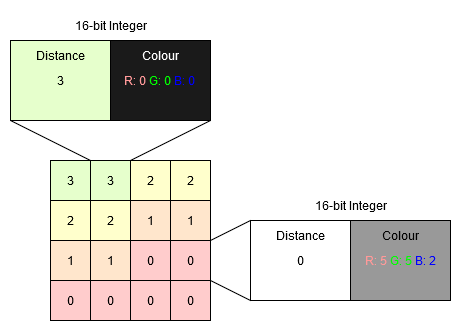

The diagram above was exported from draw.io. Its source (the exported page's mxGraphModel, read from the mxfile embedded in the PNG):
<mxGraphModel dx="1221" dy="626" grid="1" gridSize="10" guides="1" tooltips="1" connect="1" arrows="1" fold="1" page="1" pageScale="1" pageWidth="850" pageHeight="1100" math="0" shadow="0">
  <root>
    <mxCell id="0" />
    <mxCell id="1" parent="0" />
    <mxCell id="dvxmLoHeGHkcWufHjulo-40" value="" style="group" parent="1" vertex="1" connectable="0">
      <mxGeometry x="320" y="560" width="160" height="160" as="geometry" />
    </mxCell>
    <mxCell id="dvxmLoHeGHkcWufHjulo-41" value="" style="whiteSpace=wrap;html=1;aspect=fixed;" parent="dvxmLoHeGHkcWufHjulo-40" vertex="1">
      <mxGeometry width="160" height="160" as="geometry" />
    </mxCell>
    <mxCell id="dvxmLoHeGHkcWufHjulo-42" value="3" style="whiteSpace=wrap;html=1;aspect=fixed;fillColor=#E6FFCC;" parent="dvxmLoHeGHkcWufHjulo-40" vertex="1">
      <mxGeometry width="40" height="40" as="geometry" />
    </mxCell>
    <mxCell id="dvxmLoHeGHkcWufHjulo-43" value="3" style="whiteSpace=wrap;html=1;aspect=fixed;fillColor=#E6FFCC;" parent="dvxmLoHeGHkcWufHjulo-40" vertex="1">
      <mxGeometry x="40" width="40" height="40" as="geometry" />
    </mxCell>
    <mxCell id="dvxmLoHeGHkcWufHjulo-44" value="2" style="whiteSpace=wrap;html=1;aspect=fixed;fillColor=#FFFFCC;" parent="dvxmLoHeGHkcWufHjulo-40" vertex="1">
      <mxGeometry x="80" width="40" height="40" as="geometry" />
    </mxCell>
    <mxCell id="dvxmLoHeGHkcWufHjulo-45" value="2" style="whiteSpace=wrap;html=1;aspect=fixed;fillColor=#FFFFCC;" parent="dvxmLoHeGHkcWufHjulo-40" vertex="1">
      <mxGeometry x="120" width="40" height="40" as="geometry" />
    </mxCell>
    <mxCell id="dvxmLoHeGHkcWufHjulo-46" value="2" style="whiteSpace=wrap;html=1;aspect=fixed;fillColor=#FFFFCC;" parent="dvxmLoHeGHkcWufHjulo-40" vertex="1">
      <mxGeometry y="40" width="40" height="40" as="geometry" />
    </mxCell>
    <mxCell id="dvxmLoHeGHkcWufHjulo-47" value="2" style="whiteSpace=wrap;html=1;aspect=fixed;fillColor=#FFFFCC;" parent="dvxmLoHeGHkcWufHjulo-40" vertex="1">
      <mxGeometry x="40" y="40" width="40" height="40" as="geometry" />
    </mxCell>
    <mxCell id="dvxmLoHeGHkcWufHjulo-48" value="1" style="whiteSpace=wrap;html=1;aspect=fixed;fillColor=#FFE6CC;" parent="dvxmLoHeGHkcWufHjulo-40" vertex="1">
      <mxGeometry x="80" y="40" width="40" height="40" as="geometry" />
    </mxCell>
    <mxCell id="dvxmLoHeGHkcWufHjulo-49" value="1" style="whiteSpace=wrap;html=1;aspect=fixed;fillColor=#FFE6CC;" parent="dvxmLoHeGHkcWufHjulo-40" vertex="1">
      <mxGeometry x="120" y="40" width="40" height="40" as="geometry" />
    </mxCell>
    <mxCell id="dvxmLoHeGHkcWufHjulo-50" value="1" style="whiteSpace=wrap;html=1;aspect=fixed;fillColor=#FFE6CC;" parent="dvxmLoHeGHkcWufHjulo-40" vertex="1">
      <mxGeometry y="80" width="40" height="40" as="geometry" />
    </mxCell>
    <mxCell id="dvxmLoHeGHkcWufHjulo-51" value="1" style="whiteSpace=wrap;html=1;aspect=fixed;fillColor=#FFE6CC;" parent="dvxmLoHeGHkcWufHjulo-40" vertex="1">
      <mxGeometry x="40" y="80" width="40" height="40" as="geometry" />
    </mxCell>
    <mxCell id="dvxmLoHeGHkcWufHjulo-52" value="0" style="whiteSpace=wrap;html=1;aspect=fixed;fillColor=#FFCCCC;" parent="dvxmLoHeGHkcWufHjulo-40" vertex="1">
      <mxGeometry x="80" y="80" width="40" height="40" as="geometry" />
    </mxCell>
    <mxCell id="dvxmLoHeGHkcWufHjulo-53" value="0" style="whiteSpace=wrap;html=1;aspect=fixed;fillColor=#FFCCCC;" parent="dvxmLoHeGHkcWufHjulo-40" vertex="1">
      <mxGeometry x="120" y="80" width="40" height="40" as="geometry" />
    </mxCell>
    <mxCell id="dvxmLoHeGHkcWufHjulo-54" value="0" style="whiteSpace=wrap;html=1;aspect=fixed;fillColor=#FFCCCC;" parent="dvxmLoHeGHkcWufHjulo-40" vertex="1">
      <mxGeometry y="120" width="40" height="40" as="geometry" />
    </mxCell>
    <mxCell id="dvxmLoHeGHkcWufHjulo-55" value="0" style="whiteSpace=wrap;html=1;aspect=fixed;fillColor=#FFCCCC;" parent="dvxmLoHeGHkcWufHjulo-40" vertex="1">
      <mxGeometry x="40" y="120" width="40" height="40" as="geometry" />
    </mxCell>
    <mxCell id="dvxmLoHeGHkcWufHjulo-56" value="0" style="whiteSpace=wrap;html=1;aspect=fixed;strokeColor=#000000;fillColor=#FFCCCC;" parent="dvxmLoHeGHkcWufHjulo-40" vertex="1">
      <mxGeometry x="80" y="120" width="40" height="40" as="geometry" />
    </mxCell>
    <mxCell id="dvxmLoHeGHkcWufHjulo-57" value="0" style="whiteSpace=wrap;html=1;aspect=fixed;fillColor=#FFCCCC;" parent="dvxmLoHeGHkcWufHjulo-40" vertex="1">
      <mxGeometry x="120" y="120" width="40" height="40" as="geometry" />
    </mxCell>
    <mxCell id="T062AK54mWHj-6oH7MEF-2" value="" style="rounded=0;whiteSpace=wrap;html=1;" vertex="1" parent="1">
      <mxGeometry x="520" y="620" width="200" height="80" as="geometry" />
    </mxCell>
    <mxCell id="T062AK54mWHj-6oH7MEF-3" value="" style="endArrow=none;html=1;rounded=0;exitX=1;exitY=0;exitDx=0;exitDy=0;entryX=0;entryY=0;entryDx=0;entryDy=0;" edge="1" parent="1" source="dvxmLoHeGHkcWufHjulo-53" target="T062AK54mWHj-6oH7MEF-2">
      <mxGeometry width="50" height="50" relative="1" as="geometry">
        <mxPoint x="400" y="610" as="sourcePoint" />
        <mxPoint x="450" y="560" as="targetPoint" />
      </mxGeometry>
    </mxCell>
    <mxCell id="T062AK54mWHj-6oH7MEF-4" value="" style="endArrow=none;html=1;rounded=0;exitX=1;exitY=1;exitDx=0;exitDy=0;entryX=0;entryY=1;entryDx=0;entryDy=0;" edge="1" parent="1" source="dvxmLoHeGHkcWufHjulo-53" target="T062AK54mWHj-6oH7MEF-2">
      <mxGeometry width="50" height="50" relative="1" as="geometry">
        <mxPoint x="400" y="610" as="sourcePoint" />
        <mxPoint x="450" y="560" as="targetPoint" />
      </mxGeometry>
    </mxCell>
    <mxCell id="T062AK54mWHj-6oH7MEF-6" value="16-bit Integer" style="text;html=1;align=center;verticalAlign=middle;resizable=0;points=[];autosize=1;strokeColor=none;fillColor=none;" vertex="1" parent="1">
      <mxGeometry x="575" y="590" width="90" height="30" as="geometry" />
    </mxCell>
    <mxCell id="T062AK54mWHj-6oH7MEF-8" value="0" style="rounded=0;whiteSpace=wrap;html=1;" vertex="1" parent="1">
      <mxGeometry x="520" y="620" width="100" height="80" as="geometry" />
    </mxCell>
    <mxCell id="T062AK54mWHj-6oH7MEF-9" value="&lt;font&gt;&lt;span style=&quot;color: rgb(255, 0, 0);&quot;&gt;&lt;span style=&quot;color: rgb(255, 0, 0);&quot;&gt;&lt;span style=&quot;color: rgb(255, 0, 0);&quot;&gt;&lt;span style=&quot;color: rgb(255, 153, 153);&quot;&gt;R: 5&lt;/span&gt;&lt;/span&gt;&lt;/span&gt;&lt;/span&gt;&lt;span style=&quot;color: rgb(255, 0, 0);&quot;&gt; &lt;/span&gt;&lt;span style=&quot;color: rgb(0, 255, 0);&quot;&gt;G: 5&lt;/span&gt; &lt;span style=&quot;color: rgb(0, 0, 255);&quot;&gt;B: 2&lt;/span&gt;&lt;/font&gt;" style="rounded=0;whiteSpace=wrap;html=1;fillColor=#999999;" vertex="1" parent="1">
      <mxGeometry x="620" y="620" width="100" height="80" as="geometry" />
    </mxCell>
    <mxCell id="T062AK54mWHj-6oH7MEF-10" value="" style="rounded=0;whiteSpace=wrap;html=1;" vertex="1" parent="1">
      <mxGeometry x="280" y="440" width="200" height="80" as="geometry" />
    </mxCell>
    <mxCell id="T062AK54mWHj-6oH7MEF-11" value="16-bit Integer" style="text;html=1;align=center;verticalAlign=middle;resizable=0;points=[];autosize=1;strokeColor=none;fillColor=none;" vertex="1" parent="1">
      <mxGeometry x="335" y="410" width="90" height="30" as="geometry" />
    </mxCell>
    <mxCell id="T062AK54mWHj-6oH7MEF-12" value="3" style="rounded=0;whiteSpace=wrap;html=1;fillColor=#E6FFCC;" vertex="1" parent="1">
      <mxGeometry x="280" y="440" width="100" height="80" as="geometry" />
    </mxCell>
    <mxCell id="T062AK54mWHj-6oH7MEF-13" value="&lt;font&gt;&lt;span style=&quot;color: rgb(255, 0, 0);&quot;&gt;&lt;span style=&quot;color: rgb(255, 0, 0);&quot;&gt;&lt;span style=&quot;color: rgb(255, 0, 0);&quot;&gt;&lt;span style=&quot;color: rgb(255, 153, 153);&quot;&gt;R: 0&lt;/span&gt;&lt;/span&gt;&lt;/span&gt;&lt;/span&gt;&lt;span style=&quot;color: rgb(255, 0, 0);&quot;&gt; &lt;/span&gt;&lt;span style=&quot;color: rgb(0, 255, 0);&quot;&gt;G: 0&lt;/span&gt; &lt;span style=&quot;color: rgb(51, 153, 255);&quot;&gt;&lt;span style=&quot;color: rgb(0, 0, 255);&quot;&gt;B: 0&lt;/span&gt;&lt;span style=&quot;color: rgb(0, 0, 255);&quot;&gt;&lt;br&gt;&lt;/span&gt;&lt;/span&gt;&lt;/font&gt;" style="rounded=0;whiteSpace=wrap;html=1;fillColor=#1A1A1A;" vertex="1" parent="1">
      <mxGeometry x="380" y="440" width="100" height="80" as="geometry" />
    </mxCell>
    <mxCell id="T062AK54mWHj-6oH7MEF-14" value="" style="endArrow=none;html=1;rounded=0;exitX=1;exitY=0;exitDx=0;exitDy=0;entryX=0;entryY=1;entryDx=0;entryDy=0;" edge="1" parent="1" source="dvxmLoHeGHkcWufHjulo-42" target="T062AK54mWHj-6oH7MEF-12">
      <mxGeometry width="50" height="50" relative="1" as="geometry">
        <mxPoint x="400" y="610" as="sourcePoint" />
        <mxPoint x="450" y="560" as="targetPoint" />
      </mxGeometry>
    </mxCell>
    <mxCell id="T062AK54mWHj-6oH7MEF-15" value="" style="endArrow=none;html=1;rounded=0;exitX=1;exitY=0;exitDx=0;exitDy=0;entryX=1;entryY=1;entryDx=0;entryDy=0;" edge="1" parent="1" source="dvxmLoHeGHkcWufHjulo-43" target="T062AK54mWHj-6oH7MEF-13">
      <mxGeometry width="50" height="50" relative="1" as="geometry">
        <mxPoint x="400" y="610" as="sourcePoint" />
        <mxPoint x="450" y="560" as="targetPoint" />
      </mxGeometry>
    </mxCell>
    <mxCell id="T062AK54mWHj-6oH7MEF-16" value="Distance" style="text;html=1;align=center;verticalAlign=middle;resizable=0;points=[];autosize=1;strokeColor=none;fillColor=none;" vertex="1" parent="1">
      <mxGeometry x="535" y="620" width="70" height="30" as="geometry" />
    </mxCell>
    <mxCell id="T062AK54mWHj-6oH7MEF-17" value="Distance" style="text;html=1;align=center;verticalAlign=middle;resizable=0;points=[];autosize=1;strokeColor=none;fillColor=none;" vertex="1" parent="1">
      <mxGeometry x="295" y="440" width="70" height="30" as="geometry" />
    </mxCell>
    <mxCell id="T062AK54mWHj-6oH7MEF-18" value="Colour" style="text;html=1;align=center;verticalAlign=middle;resizable=0;points=[];autosize=1;strokeColor=none;fillColor=none;" vertex="1" parent="1">
      <mxGeometry x="640" y="620" width="60" height="30" as="geometry" />
    </mxCell>
    <mxCell id="T062AK54mWHj-6oH7MEF-19" value="Colour" style="text;html=1;align=center;verticalAlign=middle;resizable=0;points=[];autosize=1;strokeColor=none;fillColor=none;fontColor=#FFFFFF;" vertex="1" parent="1">
      <mxGeometry x="400" y="440" width="60" height="30" as="geometry" />
    </mxCell>
  </root>
</mxGraphModel>